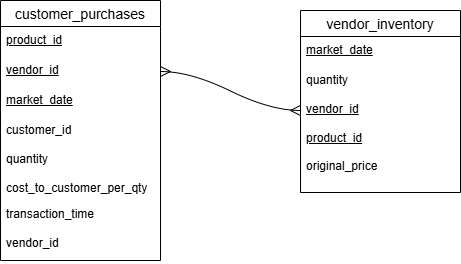

The diagram above was exported from draw.io. Its source (the exported page's mxGraphModel, read from the mxfile embedded in the PNG):
<mxGraphModel dx="868" dy="483" grid="1" gridSize="10" guides="1" tooltips="1" connect="1" arrows="1" fold="1" page="1" pageScale="1" pageWidth="850" pageHeight="1100" math="0" shadow="0" extFonts="Permanent Marker^https://fonts.googleapis.com/css?family=Permanent+Marker">
  <root>
    <mxCell id="0" />
    <mxCell id="1" parent="0" />
    <mxCell id="VoefX0xcQcdEwji_CuM0-3" value="customer_purchases" style="swimlane;fontStyle=0;childLayout=stackLayout;horizontal=1;startSize=26;horizontalStack=0;resizeParent=1;resizeParentMax=0;resizeLast=0;collapsible=1;marginBottom=0;align=center;fontSize=14;" parent="1" vertex="1">
      <mxGeometry x="180" y="90" width="160" height="260" as="geometry" />
    </mxCell>
    <mxCell id="VoefX0xcQcdEwji_CuM0-4" value="&lt;u&gt;product_id&lt;/u&gt;" style="text;strokeColor=none;fillColor=none;spacingLeft=4;spacingRight=4;overflow=hidden;rotatable=0;points=[[0,0.5],[1,0.5]];portConstraint=eastwest;fontSize=12;whiteSpace=wrap;html=1;" parent="VoefX0xcQcdEwji_CuM0-3" vertex="1">
      <mxGeometry y="26" width="160" height="30" as="geometry" />
    </mxCell>
    <mxCell id="VoefX0xcQcdEwji_CuM0-5" value="&lt;u&gt;vendor_id&lt;/u&gt;" style="text;strokeColor=none;fillColor=none;spacingLeft=4;spacingRight=4;overflow=hidden;rotatable=0;points=[[0,0.5],[1,0.5]];portConstraint=eastwest;fontSize=12;whiteSpace=wrap;html=1;" parent="VoefX0xcQcdEwji_CuM0-3" vertex="1">
      <mxGeometry y="56" width="160" height="30" as="geometry" />
    </mxCell>
    <mxCell id="VoefX0xcQcdEwji_CuM0-6" value="&lt;u&gt;market_date&lt;/u&gt;" style="text;strokeColor=none;fillColor=none;spacingLeft=4;spacingRight=4;overflow=hidden;rotatable=0;points=[[0,0.5],[1,0.5]];portConstraint=eastwest;fontSize=12;whiteSpace=wrap;html=1;" parent="VoefX0xcQcdEwji_CuM0-3" vertex="1">
      <mxGeometry y="86" width="160" height="30" as="geometry" />
    </mxCell>
    <mxCell id="VoefX0xcQcdEwji_CuM0-11" value="customer_id&lt;div&gt;&lt;br&gt;&lt;/div&gt;&lt;div&gt;quantity&lt;/div&gt;&lt;div&gt;&lt;br&gt;&lt;/div&gt;&lt;div&gt;cost_to_customer_per_qty&lt;br&gt;&lt;div&gt;&lt;br&gt;&lt;/div&gt;&lt;/div&gt;" style="text;strokeColor=none;fillColor=none;spacingLeft=4;spacingRight=4;overflow=hidden;rotatable=0;points=[[0,0.5],[1,0.5]];portConstraint=eastwest;fontSize=12;whiteSpace=wrap;html=1;" parent="VoefX0xcQcdEwji_CuM0-3" vertex="1">
      <mxGeometry y="116" width="160" height="84" as="geometry" />
    </mxCell>
    <mxCell id="VoefX0xcQcdEwji_CuM0-12" value="transaction_time&lt;div&gt;&lt;br&gt;&lt;/div&gt;&lt;div&gt;vendor_id&lt;/div&gt;" style="text;strokeColor=none;fillColor=none;spacingLeft=4;spacingRight=4;overflow=hidden;rotatable=0;points=[[0,0.5],[1,0.5]];portConstraint=eastwest;fontSize=12;whiteSpace=wrap;html=1;" parent="VoefX0xcQcdEwji_CuM0-3" vertex="1">
      <mxGeometry y="200" width="160" height="60" as="geometry" />
    </mxCell>
    <mxCell id="VoefX0xcQcdEwji_CuM0-7" value="vendor_inventory" style="swimlane;fontStyle=0;childLayout=stackLayout;horizontal=1;startSize=26;horizontalStack=0;resizeParent=1;resizeParentMax=0;resizeLast=0;collapsible=1;marginBottom=0;align=center;fontSize=14;" parent="1" vertex="1">
      <mxGeometry x="480" y="100" width="160" height="182" as="geometry" />
    </mxCell>
    <mxCell id="VoefX0xcQcdEwji_CuM0-8" value="&lt;u&gt;market_date&lt;/u&gt;" style="text;strokeColor=none;fillColor=none;spacingLeft=4;spacingRight=4;overflow=hidden;rotatable=0;points=[[0,0.5],[1,0.5]];portConstraint=eastwest;fontSize=12;whiteSpace=wrap;html=1;" parent="VoefX0xcQcdEwji_CuM0-7" vertex="1">
      <mxGeometry y="26" width="160" height="30" as="geometry" />
    </mxCell>
    <mxCell id="VoefX0xcQcdEwji_CuM0-9" value="quantity&lt;div&gt;&lt;br&gt;&lt;/div&gt;&lt;div&gt;&lt;u&gt;vendor_id&lt;/u&gt;&lt;/div&gt;&lt;div&gt;&lt;br&gt;&lt;/div&gt;&lt;div&gt;&lt;u&gt;product_id&lt;br&gt;&lt;/u&gt;&lt;br&gt;original_price&lt;/div&gt;&lt;div&gt;&lt;br&gt;&lt;/div&gt;" style="text;strokeColor=none;fillColor=none;spacingLeft=4;spacingRight=4;overflow=hidden;rotatable=0;points=[[0,0.5],[1,0.5]];portConstraint=eastwest;fontSize=12;whiteSpace=wrap;html=1;" parent="VoefX0xcQcdEwji_CuM0-7" vertex="1">
      <mxGeometry y="56" width="160" height="126" as="geometry" />
    </mxCell>
    <mxCell id="NHt1u2NZYUNmGvyWqe_I-1" value="" style="edgeStyle=entityRelationEdgeStyle;fontSize=12;html=1;endArrow=ERmany;startArrow=ERmany;rounded=0;startSize=8;endSize=8;curved=1;exitX=1;exitY=0.5;exitDx=0;exitDy=0;" edge="1" parent="1" source="VoefX0xcQcdEwji_CuM0-5">
      <mxGeometry width="100" height="100" relative="1" as="geometry">
        <mxPoint x="400" y="300" as="sourcePoint" />
        <mxPoint x="480" y="200" as="targetPoint" />
      </mxGeometry>
    </mxCell>
  </root>
</mxGraphModel>